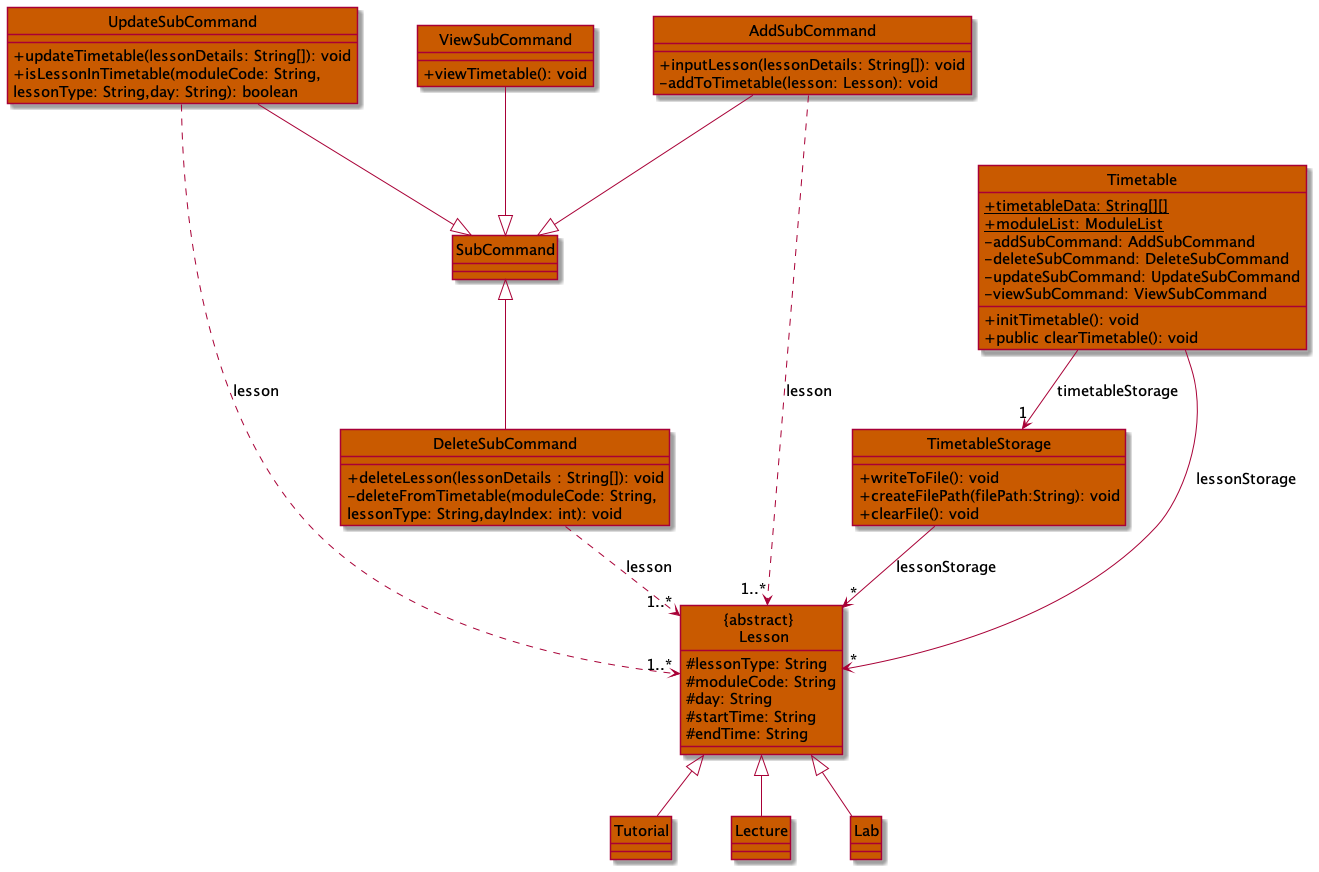

The diagram above was rendered by PlantUML. Its source (embedded in the PNG):
@startuml
'https://plantuml.com/class-diagram

!include Style.puml

hide circle
class UpdateSubCommand
class ViewSubCommand
class AddSubCommand
class SubCommand
class DeleteSubCommand


class "ABSTRACT \n Lesson"
class Tutorial
class Lecture
class TimetableStorage
class Timetable


SubCommand ^-- DeleteSubCommand
ViewSubCommand --^ SubCommand
AddSubCommand --^ SubCommand
UpdateSubCommand --^ SubCommand

"ABSTRACT \n Lesson" ^-- Lecture
"ABSTRACT \n Lesson" ^-- Tutorial
"ABSTRACT \n Lesson" ^-- Lab

AddSubCommand ..> "1..*" "ABSTRACT \n Lesson" : lesson
DeleteSubCommand ..> "1..*" "ABSTRACT \n Lesson" : lesson
UpdateSubCommand ..> "1..*" "ABSTRACT \n Lesson" : lesson
Timetable --> "1" TimetableStorage : timetableStorage
Timetable --> "*" "ABSTRACT \n Lesson" : lessonStorage


TimetableStorage --> "*" "ABSTRACT \n Lesson" : lessonStorage

class Timetable TIMETABLE_COLOR {
    + {static} timetableData: String[][]
    + {static} moduleList: ModuleList
    - addSubCommand: AddSubCommand
    - deleteSubCommand: DeleteSubCommand
    - updateSubCommand: UpdateSubCommand
    - viewSubCommand: ViewSubCommand
    + initTimetable(): void
    + public clearTimetable(): void
}

class TimetableStorage TIMETABLE_COLOR {
'    - lessonStorage: Lesson
    + writeToFile(): void
    + createFilePath(filePath:String): void
    + clearFile(): void
}

class ViewSubCommand TIMETABLE_COLOR {
+ viewTimetable(): void
}

class AddSubCommand TIMETABLE_COLOR {
+ inputLesson(lessonDetails: String[]): void
- addToTimetable(lesson: Lesson): void
}

class DeleteSubCommand TIMETABLE_COLOR {
+ deleteLesson(lessonDetails : String[]): void
- deleteFromTimetable(moduleCode: String,
lessonType: String,dayIndex: int): void
}



class UpdateSubCommand TIMETABLE_COLOR {
+ updateTimetable(lessonDetails: String[]): void
+ isLessonInTimetable(moduleCode: String,
lessonType: String,day: String): boolean
}

class "ABSTRACT \n Lesson" TIMETABLE_COLOR {
    # lessonType: String
    # moduleCode: String
    # day: String
    # startTime: String
    # endTime: String
}

class Tutorial TIMETABLE_COLOR {

}

class Lecture TIMETABLE_COLOR {

}

class Lab TIMETABLE_COLOR {

}

class SubCommand TIMETABLE_COLOR {

}


@enduml